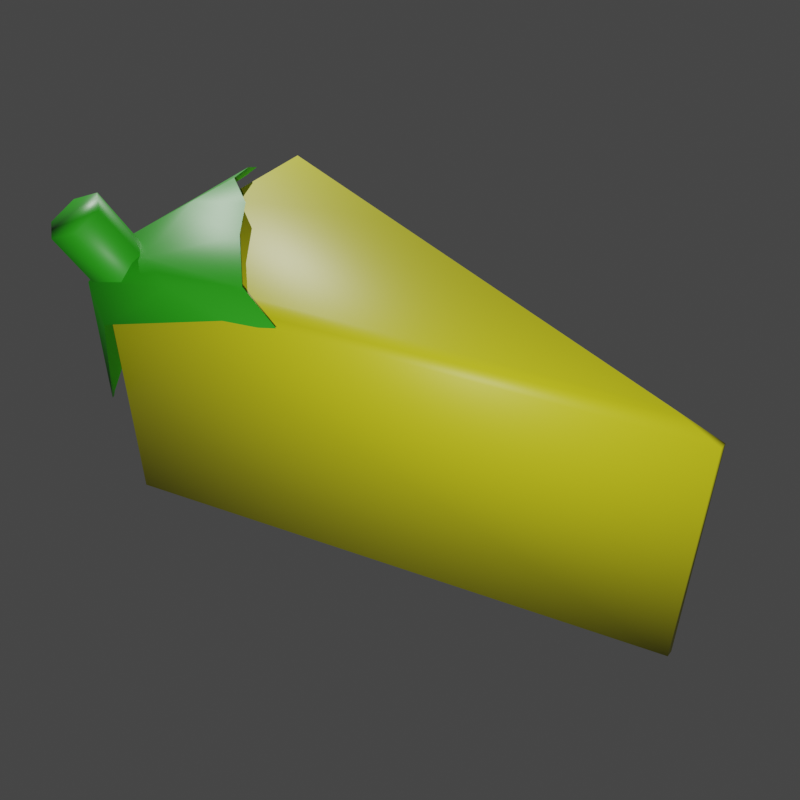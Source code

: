 # Source: cheese_fruit.blend  (saved by Blender 3.5.10; exported with 4.5.12 LTS)
import bpy
from mathutils import Matrix  # noqa: F401  (used for matrix-valued properties, if any)

bpy.ops.wm.read_factory_settings(use_empty=True)
scene = bpy.context.scene
scene.name = 'Scene'

# ---- materials (node trees are filled in below, after node groups)
mat_cheese = bpy.data.materials.new('Cheese')
mat_leaves = bpy.data.materials.new('Leaves')

# ---- material node trees
mat_cheese.use_nodes = True; mat_cheese.node_tree.nodes.clear()
_N = mat_cheese.node_tree.nodes; _L = mat_cheese.node_tree.links
n0 = _N.new('ShaderNodeBsdfPrincipled'); n0.name = 'Principled BSDF'; n0.location = (10, 300)
n0.distribution = 'GGX'
n0.subsurface_method = 'RANDOM_WALK_SKIN'
n0.inputs[0].default_value = (0.5342, 0.5136, 0.008713, 1.0)
n0.inputs[3].default_value = 1.45
n0.inputs[27].default_value = (0.0, 0.0, 0.0, 1.0)
n0.inputs[28].default_value = 1.0
n1 = _N.new('ShaderNodeOutputMaterial'); n1.name = 'Material Output'; n1.location = (300, 300)
_L.new(n0.outputs[0], n1.inputs[0])
n1.is_active_output = True
mat_leaves.use_nodes = True; mat_leaves.node_tree.nodes.clear()
_N = mat_leaves.node_tree.nodes; _L = mat_leaves.node_tree.links
n0 = _N.new('ShaderNodeBsdfPrincipled'); n0.name = 'Principled BSDF'; n0.location = (10, 300)
n0.distribution = 'GGX'
n0.subsurface_method = 'RANDOM_WALK_SKIN'
n0.inputs[0].default_value = (0.01955, 0.3174, 0.006089, 1.0)
n0.inputs[3].default_value = 1.45
n0.inputs[27].default_value = (0.0, 0.0, 0.0, 1.0)
n0.inputs[28].default_value = 1.0
n1 = _N.new('ShaderNodeOutputMaterial'); n1.name = 'Material Output'; n1.location = (300, 300)
_L.new(n0.outputs[0], n1.inputs[0])
n1.is_active_output = True

# ---- world
world_world = bpy.data.worlds.new('World'); scene.world = world_world
world_world.use_nodes = True; world_world.node_tree.nodes.clear()
_N = world_world.node_tree.nodes; _L = world_world.node_tree.links
n0 = _N.new('ShaderNodeOutputWorld'); n0.name = 'World Output'; n0.location = (300, 300)
n1 = _N.new('ShaderNodeBackground'); n1.name = 'Background'; n1.location = (10, 300)
n1.inputs[0].default_value = (0.05088, 0.05088, 0.05088, 0.0)
_L.new(n1.outputs[0], n0.inputs[0])
n0.is_active_output = True
world_world.color = (0.05088, 0.05088, 0.05088)
world_world.use_sun_shadow = False
world_world.sun_shadow_jitter_overblur = 0.0

# ---- cameras
cam_camera = bpy.data.cameras.new('Camera')

# ---- lights
light_point = bpy.data.lights.new('Point', 'POINT')
light_point.transmission_factor = 0.0
light_point.shadow_maximum_resolution = 0.006
light_point.use_absolute_resolution = True
light_point_001 = bpy.data.lights.new('Point.001', 'POINT')
light_point_001.transmission_factor = 0.0
light_point_001.shadow_maximum_resolution = 0.006
light_point_001.use_absolute_resolution = True

# ---- meshes
me_cube_001 = bpy.data.meshes.new('Cube.001')
me_cube_001.from_pydata([(-0.1, -0.1, -0.1), (-0.1, -0.1, 0.1), (-0.1, 0.1, -0.1), (-0.1, 0.1, 0.1), (0.2949, 0.0, -0.1), (0.2949, 0.0, 0.1)], [], [(0, 1, 3, 2), (2, 3, 5, 4), (4, 5, 1, 0), (2, 4, 0), (5, 3, 1)])
me_cube_001.polygons.foreach_set('use_smooth', [True] * 5)
_uv = me_cube_001.uv_layers.new(name='UVMap')
_uv.uv.foreach_set('vector', [0.375, 0.0, 0.625, 0.0, 0.625, 0.25, 0.375, 0.25, 0.375, 0.25, 0.625, 0.25, 0.625, 0.5, 0.375, 0.5, 0.375, 0.75, 0.625, 0.75, 0.625, 1.0, 0.375, 1.0, 0.125, 0.5, 0.375, 0.75, 0.125, 0.75, 0.625, 0.5, 0.875, 0.5, 0.875, 0.75])
me_cube_001.materials.append(mat_cheese)
me_cube_001.update()
me_plane = bpy.data.meshes.new('Plane')
me_plane.from_pydata([(-0.1907, -0.1695, -0.01352), (0.05077, -0.1832, 0.1538), (-0.2226, 0.05287, 0.1154), (-0.06187, 0.004339, 0.1903), (-0.2268, 0.02676, 0.09556), (-0.2215, -0.05603, 0.04204), (-0.2161, -0.1388, -0.01149), (-0.1578, -0.1892, -0.003297), (-0.06466, -0.1915, 0.06407), (0.02853, -0.1937, 0.1314), (0.05601, -0.1567, 0.1749), (0.009245, -0.09174, 0.181), (-0.03752, -0.02681, 0.1871), (-0.09581, 0.02353, 0.1789), (-0.1475, 0.04368, 0.1589), (-0.1993, 0.06383, 0.139), (-0.1973, -0.1411, 0.05185), (-0.2103, -0.06162, 0.09656), (-0.2233, 0.01785, 0.1413), (-0.1118, -0.1467, 0.1104), (-0.1379, -0.07283, 0.1402), (-0.1639, 0.001024, 0.17), (-0.02633, -0.1523, 0.1689), (-0.06539, -0.08405, 0.1838), (-0.1044, -0.0158, 0.1987)], [], [(24, 12, 3, 13), (4, 18, 15, 2), (18, 21, 14, 15), (21, 24, 13, 14), (0, 7, 16, 6), (6, 16, 17, 5), (5, 17, 18, 4), (7, 8, 19, 16), (16, 19, 20, 17), (17, 20, 21, 18), (8, 9, 22, 19), (19, 22, 23, 20), (20, 23, 24, 21), (9, 1, 10, 22), (22, 10, 11, 23), (23, 11, 12, 24)])
me_plane.polygons.foreach_set('use_smooth', [True] * 16)
_uv = me_plane.uv_layers.new(name='UVMap')
_uv.uv.foreach_set('vector', [0.75, 0.75, 1.0, 0.75, 1.0, 1.0, 0.75, 1.0, 0.0, 0.75, 0.25, 0.75, 0.25, 1.0, 0.0, 1.0, 0.25, 0.75, 0.5, 0.75, 0.5, 1.0, 0.25, 1.0, 0.5, 0.75, 0.75, 0.75, 0.75, 1.0, 0.5, 1.0, 0.0, 0.0, 0.25, 0.0, 0.25, 0.25, 0.0, 0.25, 0.0, 0.25, 0.25, 0.25, 0.25, 0.5, 0.0, 0.5, 0.0, 0.5, 0.25, 0.5, 0.25, 0.75, 0.0, 0.75, 0.25, 0.0, 0.5, 0.0, 0.5, 0.25, 0.25, 0.25, 0.25, 0.25, 0.5, 0.25, 0.5, 0.5, 0.25, 0.5, 0.25, 0.5, 0.5, 0.5, 0.5, 0.75, 0.25, 0.75, 0.5, 0.0, 0.75, 0.0, 0.75, 0.25, 0.5, 0.25, 0.5, 0.25, 0.75, 0.25, 0.75, 0.5, 0.5, 0.5, 0.5, 0.5, 0.75, 0.5, 0.75, 0.75, 0.5, 0.75, 0.75, 0.0, 1.0, 0.0, 1.0, 0.25, 0.75, 0.25, 0.75, 0.25, 1.0, 0.25, 1.0, 0.5, 0.75, 0.5, 0.75, 0.5, 1.0, 0.5, 1.0, 0.75, 0.75, 0.75])
me_plane.materials.append(mat_leaves)
me_plane.update()
me_cylinder = bpy.data.meshes.new('Cylinder')
me_cylinder.from_pydata([(-0.09882, -0.06661, 0.08348), (-0.1163, -0.08853, 0.1365), (-0.08145, -0.06089, 0.09158), (-0.09897, -0.08281, 0.1446), (-0.06583, -0.07338, 0.09158), (-0.08335, -0.0953, 0.1446), (-0.06757, -0.09158, 0.08348), (-0.08509, -0.1135, 0.1365), (-0.08494, -0.0973, 0.07538), (-0.1025, -0.1192, 0.1284), (-0.1006, -0.08481, 0.07538), (-0.1181, -0.1067, 0.1284)], [], [(0, 1, 3, 2), (2, 3, 5, 4), (4, 5, 7, 6), (6, 7, 9, 8), (3, 1, 11, 9, 7, 5), (8, 9, 11, 10), (10, 11, 1, 0)])
me_cylinder.polygons.foreach_set('use_smooth', [True] * 7)
_uv = me_cylinder.uv_layers.new(name='UVMap')
_uv.uv.foreach_set('vector', [1.0, 0.5, 1.0, 1.0, 0.8333, 1.0, 0.8333, 0.5, 0.8333, 0.5, 0.8333, 1.0, 0.6667, 1.0, 0.6667, 0.5, 0.6667, 0.5, 0.6667, 1.0, 0.5, 1.0, 0.5, 0.5, 0.5, 0.5, 0.5, 1.0, 0.3333, 1.0, 0.3333, 0.5, 0.4578, 0.37, 0.25, 0.49, 0.04215, 0.37, 0.04215, 0.13, 0.25, 0.01, 0.4578, 0.13, 0.3333, 0.5, 0.3333, 1.0, 0.1667, 1.0, 0.1667, 0.5, 0.1667, 0.5, 0.1667, 1.0, -8.941e-08, 1.0, -8.941e-08, 0.5])
me_cylinder.materials.append(mat_leaves)
me_cylinder.update()

# ---- objects
ob_cheesewedge_rigid = bpy.data.objects.new('CheeseWedge-rigid', me_cube_001)
ob_leaveswrap = bpy.data.objects.new('LeavesWrap', me_plane)
ob_stem = bpy.data.objects.new('Stem', me_cylinder)
ob_camera_noimp = bpy.data.objects.new('Camera-noimp', cam_camera)
ob_point_noimp = bpy.data.objects.new('Point-noimp', light_point)
ob_point_001_noimp = bpy.data.objects.new('Point.001-noimp', light_point_001)

# ---- transforms, parenting, visibility, modifiers, constraints
ob_cheesewedge_rigid.location = (0.0, 0.0, 0.0)
_m = ob_cheesewedge_rigid.modifiers.new('Bevel', 'BEVEL')
_m.width = 0.01
_m.width_pct = 0.01
ob_leaveswrap.parent = ob_cheesewedge_rigid
ob_leaveswrap.location = (0.0, 0.0, 0.0)
_m = ob_leaveswrap.modifiers.new('Shrinkwrap', 'SHRINKWRAP')
_m.target = ob_cheesewedge_rigid
_m.offset = 0.01
ob_stem.parent = ob_cheesewedge_rigid
ob_stem.location = (0.0, 0.0, 0.0)
ob_camera_noimp.location = (0.4102, -0.444, 0.4909)
ob_camera_noimp.rotation_euler = (0.8601, -4.47e-09, 0.6535)
ob_point_noimp.location = (0.3241, -0.3793, 0.366)
ob_point_001_noimp.location = (-0.4071, 0.248, 0.366)

# ---- collection membership
scene.collection.objects.link(ob_cheesewedge_rigid)
scene.collection.objects.link(ob_leaveswrap)
scene.collection.objects.link(ob_stem)
scene.collection.objects.link(ob_camera_noimp)
scene.collection.objects.link(ob_point_noimp)
scene.collection.objects.link(ob_point_001_noimp)

# ---- scene / render settings (as saved in the file)
scene.camera = ob_camera_noimp
scene.frame_start = 1; scene.frame_end = 250; scene.frame_set(1)
scene.render.engine = 'CYCLES'
scene.render.resolution_x = 128
scene.render.resolution_y = 128
scene.render.film_transparent = True
scene.cycles.sampling_pattern = 'TABULATED_SOBOL'
scene.eevee.use_gtao = True
scene.view_settings.view_transform = 'Filmic'
bpy.context.view_layer.update()
